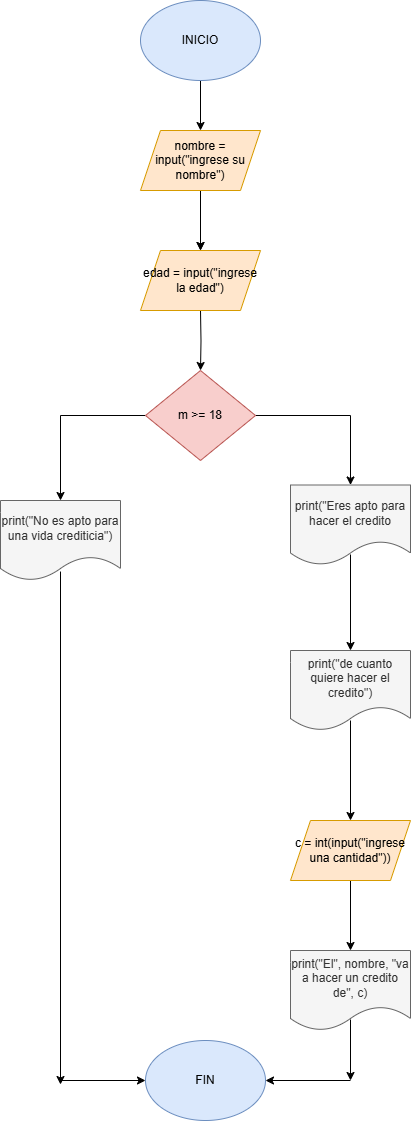

The diagram above was exported from draw.io. Its source (the exported page's mxGraphModel, read from the mxfile embedded in the PNG):
<mxGraphModel dx="872" dy="499" grid="1" gridSize="10" guides="1" tooltips="1" connect="1" arrows="1" fold="1" page="1" pageScale="1" pageWidth="827" pageHeight="1169" math="0" shadow="0">
  <root>
    <mxCell id="0" />
    <mxCell id="1" parent="0" />
    <mxCell id="pedKvmpcTDE29De3xhJX-15" value="" style="edgeStyle=orthogonalEdgeStyle;rounded=0;orthogonalLoop=1;jettySize=auto;html=1;" edge="1" parent="1" source="pedKvmpcTDE29De3xhJX-1" target="pedKvmpcTDE29De3xhJX-14">
      <mxGeometry relative="1" as="geometry" />
    </mxCell>
    <mxCell id="pedKvmpcTDE29De3xhJX-1" value="INICIO" style="ellipse;whiteSpace=wrap;html=1;fillColor=#dae8fc;strokeColor=#6c8ebf;" vertex="1" parent="1">
      <mxGeometry x="340" y="20" width="120" height="80" as="geometry" />
    </mxCell>
    <mxCell id="pedKvmpcTDE29De3xhJX-5" value="" style="edgeStyle=orthogonalEdgeStyle;rounded=0;orthogonalLoop=1;jettySize=auto;html=1;" edge="1" parent="1">
      <mxGeometry relative="1" as="geometry">
        <mxPoint x="400" y="220" as="sourcePoint" />
        <mxPoint x="400" y="270" as="targetPoint" />
      </mxGeometry>
    </mxCell>
    <mxCell id="pedKvmpcTDE29De3xhJX-7" value="" style="edgeStyle=orthogonalEdgeStyle;rounded=0;orthogonalLoop=1;jettySize=auto;html=1;" edge="1" parent="1" target="pedKvmpcTDE29De3xhJX-6">
      <mxGeometry relative="1" as="geometry">
        <mxPoint x="400" y="330" as="sourcePoint" />
      </mxGeometry>
    </mxCell>
    <mxCell id="pedKvmpcTDE29De3xhJX-9" value="" style="edgeStyle=orthogonalEdgeStyle;rounded=0;orthogonalLoop=1;jettySize=auto;html=1;" edge="1" parent="1" source="pedKvmpcTDE29De3xhJX-6" target="pedKvmpcTDE29De3xhJX-8">
      <mxGeometry relative="1" as="geometry" />
    </mxCell>
    <mxCell id="pedKvmpcTDE29De3xhJX-21" value="" style="edgeStyle=orthogonalEdgeStyle;rounded=0;orthogonalLoop=1;jettySize=auto;html=1;" edge="1" parent="1" source="pedKvmpcTDE29De3xhJX-6" target="pedKvmpcTDE29De3xhJX-20">
      <mxGeometry relative="1" as="geometry" />
    </mxCell>
    <mxCell id="pedKvmpcTDE29De3xhJX-6" value="m &amp;gt;= 18" style="rhombus;whiteSpace=wrap;html=1;fillColor=#f8cecc;strokeColor=#b85450;" vertex="1" parent="1">
      <mxGeometry x="345" y="390" width="110" height="90" as="geometry" />
    </mxCell>
    <mxCell id="pedKvmpcTDE29De3xhJX-11" value="" style="edgeStyle=orthogonalEdgeStyle;rounded=0;orthogonalLoop=1;jettySize=auto;html=1;exitX=0.5;exitY=0.869;exitDx=0;exitDy=0;exitPerimeter=0;" edge="1" parent="1" source="pedKvmpcTDE29De3xhJX-8" target="pedKvmpcTDE29De3xhJX-10">
      <mxGeometry relative="1" as="geometry" />
    </mxCell>
    <mxCell id="pedKvmpcTDE29De3xhJX-8" value="print(&quot;Eres apto para hacer el credito" style="shape=document;whiteSpace=wrap;html=1;boundedLbl=1;fillColor=#f5f5f5;strokeColor=#666666;fontColor=#333333;" vertex="1" parent="1">
      <mxGeometry x="490" y="504.5" width="120" height="80" as="geometry" />
    </mxCell>
    <mxCell id="pedKvmpcTDE29De3xhJX-13" value="" style="edgeStyle=orthogonalEdgeStyle;rounded=0;orthogonalLoop=1;jettySize=auto;html=1;exitX=0.5;exitY=0.875;exitDx=0;exitDy=0;exitPerimeter=0;" edge="1" parent="1" source="pedKvmpcTDE29De3xhJX-10" target="pedKvmpcTDE29De3xhJX-12">
      <mxGeometry relative="1" as="geometry" />
    </mxCell>
    <mxCell id="pedKvmpcTDE29De3xhJX-10" value="print(&quot;de cuanto quiere hacer el credito&quot;)" style="shape=document;whiteSpace=wrap;html=1;boundedLbl=1;fillColor=#f5f5f5;strokeColor=#666666;fontColor=#333333;" vertex="1" parent="1">
      <mxGeometry x="490" y="670" width="120" height="80" as="geometry" />
    </mxCell>
    <mxCell id="pedKvmpcTDE29De3xhJX-19" value="" style="edgeStyle=orthogonalEdgeStyle;rounded=0;orthogonalLoop=1;jettySize=auto;html=1;" edge="1" parent="1" source="pedKvmpcTDE29De3xhJX-12" target="pedKvmpcTDE29De3xhJX-18">
      <mxGeometry relative="1" as="geometry" />
    </mxCell>
    <mxCell id="pedKvmpcTDE29De3xhJX-12" value="c = int(input(&quot;ingrese una cantidad&quot;))" style="shape=parallelogram;perimeter=parallelogramPerimeter;whiteSpace=wrap;html=1;fixedSize=1;fillColor=#ffe6cc;strokeColor=#d79b00;" vertex="1" parent="1">
      <mxGeometry x="490" y="840" width="120" height="60" as="geometry" />
    </mxCell>
    <mxCell id="pedKvmpcTDE29De3xhJX-17" value="" style="edgeStyle=orthogonalEdgeStyle;rounded=0;orthogonalLoop=1;jettySize=auto;html=1;" edge="1" parent="1" source="pedKvmpcTDE29De3xhJX-14" target="pedKvmpcTDE29De3xhJX-16">
      <mxGeometry relative="1" as="geometry" />
    </mxCell>
    <mxCell id="pedKvmpcTDE29De3xhJX-14" value="nombre = input(&quot;ingrese su nombre&quot;)" style="shape=parallelogram;perimeter=parallelogramPerimeter;whiteSpace=wrap;html=1;fixedSize=1;fillColor=#ffe6cc;strokeColor=#d79b00;" vertex="1" parent="1">
      <mxGeometry x="340" y="150" width="120" height="60" as="geometry" />
    </mxCell>
    <mxCell id="pedKvmpcTDE29De3xhJX-16" value="edad = input(&quot;ingrese la edad&quot;)" style="shape=parallelogram;perimeter=parallelogramPerimeter;whiteSpace=wrap;html=1;fixedSize=1;fillColor=#ffe6cc;strokeColor=#d79b00;" vertex="1" parent="1">
      <mxGeometry x="340" y="270" width="120" height="60" as="geometry" />
    </mxCell>
    <mxCell id="pedKvmpcTDE29De3xhJX-18" value="print(&quot;El&quot;, nombre, &quot;va a hacer un credito de&quot;, c)" style="shape=document;whiteSpace=wrap;html=1;boundedLbl=1;fillColor=#f5f5f5;strokeColor=#666666;fontColor=#333333;" vertex="1" parent="1">
      <mxGeometry x="490" y="970" width="120" height="80" as="geometry" />
    </mxCell>
    <mxCell id="pedKvmpcTDE29De3xhJX-20" value="print(&quot;No es apto para una vida crediticia&quot;)" style="shape=document;whiteSpace=wrap;html=1;boundedLbl=1;fillColor=#f5f5f5;strokeColor=#666666;fontColor=#333333;" vertex="1" parent="1">
      <mxGeometry x="200" y="520" width="120" height="80" as="geometry" />
    </mxCell>
    <mxCell id="pedKvmpcTDE29De3xhJX-22" value="" style="endArrow=classic;html=1;rounded=0;exitX=0.5;exitY=0.888;exitDx=0;exitDy=0;exitPerimeter=0;" edge="1" parent="1" source="pedKvmpcTDE29De3xhJX-20">
      <mxGeometry width="50" height="50" relative="1" as="geometry">
        <mxPoint x="390" y="640" as="sourcePoint" />
        <mxPoint x="260" y="1104" as="targetPoint" />
      </mxGeometry>
    </mxCell>
    <mxCell id="pedKvmpcTDE29De3xhJX-23" value="" style="endArrow=classic;html=1;rounded=0;exitX=0.5;exitY=0.863;exitDx=0;exitDy=0;exitPerimeter=0;" edge="1" parent="1" source="pedKvmpcTDE29De3xhJX-18">
      <mxGeometry width="50" height="50" relative="1" as="geometry">
        <mxPoint x="390" y="1060" as="sourcePoint" />
        <mxPoint x="550" y="1100" as="targetPoint" />
      </mxGeometry>
    </mxCell>
    <mxCell id="pedKvmpcTDE29De3xhJX-24" value="FIN" style="ellipse;whiteSpace=wrap;html=1;fillColor=#dae8fc;strokeColor=#6c8ebf;" vertex="1" parent="1">
      <mxGeometry x="345" y="1060" width="120" height="80" as="geometry" />
    </mxCell>
    <mxCell id="pedKvmpcTDE29De3xhJX-25" value="" style="endArrow=classic;html=1;rounded=0;entryX=0;entryY=0.5;entryDx=0;entryDy=0;" edge="1" parent="1" target="pedKvmpcTDE29De3xhJX-24">
      <mxGeometry width="50" height="50" relative="1" as="geometry">
        <mxPoint x="260" y="1100" as="sourcePoint" />
        <mxPoint x="360" y="1130" as="targetPoint" />
      </mxGeometry>
    </mxCell>
    <mxCell id="pedKvmpcTDE29De3xhJX-26" value="" style="endArrow=classic;html=1;rounded=0;entryX=1;entryY=0.5;entryDx=0;entryDy=0;" edge="1" parent="1" target="pedKvmpcTDE29De3xhJX-24">
      <mxGeometry width="50" height="50" relative="1" as="geometry">
        <mxPoint x="550" y="1100" as="sourcePoint" />
        <mxPoint x="440" y="1010" as="targetPoint" />
      </mxGeometry>
    </mxCell>
  </root>
</mxGraphModel>